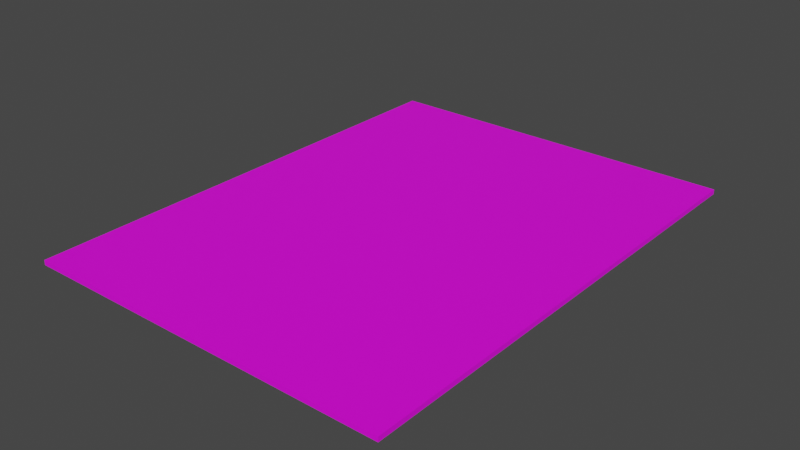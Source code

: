 # Source: BendingPaper.blend  (saved by Blender 4.1.24; exported with 4.5.12 LTS)
import bpy
from mathutils import Matrix  # noqa: F401  (used for matrix-valued properties, if any)

bpy.ops.wm.read_factory_settings(use_empty=True)
scene = bpy.context.scene
scene.name = 'Scene'

# ---- collections
col_collection = bpy.data.collections.new('Collection'); scene.collection.children.link(col_collection)

# ---- images (referenced by path relative to the original .blend; pixels are not part of the script)
import os
ASSET_DIR = os.environ.get("B2B_ASSET_DIR", "")  # directory of the original .blend (textures are referenced by path, not embedded)
HERE = os.path.dirname(os.path.abspath(__file__))  # packed textures are extracted next to this script under _unpacked/

def load_image(name, relpath, width, height, colorspace="sRGB"):
    """Load a texture the original file referenced (path relative to the .blend, or extracted next to this script)."""
    p = next((c for c in (os.path.join(HERE, relpath), os.path.join(ASSET_DIR, relpath)) if relpath and os.path.exists(c)), "")
    if p:
        img = bpy.data.images.load(p, check_existing=True)
        img.name = name
    else:  # same state as the original file: an image datablock whose file is absent (Cycles renders it pink)
        img = bpy.data.images.new(name, width, height)
        img.source = "FILE"
        img.filepath = "//" + (relpath or name)
    img.colorspace_settings.name = colorspace
    return img
img_diary_page_test_png = load_image('diary_page_test.png', 'diary_page_test.png', 1024, 1024, 'sRGB')

# ---- materials (node trees are filled in below, after node groups)
mat_material_001 = bpy.data.materials.new('Material.001')
mat_material_001.use_transparent_shadow = False

# ---- material node trees
mat_material_001.use_nodes = True; mat_material_001.node_tree.nodes.clear()
_N = mat_material_001.node_tree.nodes; _L = mat_material_001.node_tree.links
n0 = _N.new('ShaderNodeBsdfPrincipled'); n0.name = 'Principled BSDF'; n0.location = (10, 300)
n0.distribution = 'GGX'
n0.subsurface_method = 'BURLEY'
n0.inputs[3].default_value = 1.45
n0.inputs[27].default_value = (0.0, 0.0, 0.0, 1.0)
n0.inputs[28].default_value = 1.0
n1 = _N.new('ShaderNodeOutputMaterial'); n1.name = 'Material Output'; n1.location = (300, 300)
n2 = _N.new('ShaderNodeTexImage'); n2.name = 'Image Texture'; n2.location = (-280, 280)
n2.image = img_diary_page_test_png
n2.extension = 'EXTEND'
_L.new(n0.outputs[0], n1.inputs[0])
_L.new(n2.outputs[0], n0.inputs[0])
n1.is_active_output = True

# ---- world
world_world = bpy.data.worlds.new('World'); scene.world = world_world
world_world.use_nodes = True; world_world.node_tree.nodes.clear()
_N = world_world.node_tree.nodes; _L = world_world.node_tree.links
n0 = _N.new('ShaderNodeOutputWorld'); n0.name = 'World Output'; n0.location = (300, 300)
n1 = _N.new('ShaderNodeBackground'); n1.name = 'Background'; n1.location = (10, 300)
n1.inputs[0].default_value = (0.05088, 0.05088, 0.05088, 1.0)
_L.new(n1.outputs[0], n0.inputs[0])
n0.is_active_output = True
world_world.color = (0.05088, 0.05088, 0.05088)
world_world.use_sun_shadow = False
world_world.sun_shadow_jitter_overblur = 0.0

# ---- meshes
me_plane = bpy.data.meshes.new('Plane')
me_plane.from_pydata([(-1.0, -1.0, 0.0), (1.0, -1.0, 0.0), (-1.0, 1.0, 0.0), (1.0, 1.0, 0.0), (-1.0, 0.0, 0.0), (0.0, -1.0, 0.0), (1.0, 0.0, 0.0), (0.0, 1.0, 0.0), (-1.0, 0.0, -0.01944), (-1.0, -1.0, -0.01944), (0.0, -1.0, -0.01944), (1.0, -1.0, -0.01944), (1.0, 0.0, -0.01944), (1.0, 1.0, -0.01944), (0.0, 1.0, -0.01944), (-1.0, 1.0, -0.01944), (0.0, 0.0, -0.01944), (0.0, 0.0, 0.0)], [], [(4, 8, 9, 0), (6, 12, 13, 3), (2, 15, 8, 4), (1, 11, 12, 6), (16, 14, 13, 12), (8, 15, 14, 16), (9, 8, 16, 10), (10, 16, 12, 11), (3, 13, 14, 7), (0, 9, 10, 5), (7, 14, 15, 2), (5, 10, 11, 1), (7, 2, 4, 17), (4, 0, 5, 17), (5, 1, 6, 17), (6, 3, 7, 17)])
_uv = me_plane.uv_layers.new(name='UVMap')
_uv.uv.foreach_set('vector', [0.0, 0.0, 0.0, 0.0, 0.0, 0.0, 0.0, 0.0, 0.0, 0.0, 0.0, 0.0, 0.0, 0.0, 0.0, 0.0, 0.0, 0.0, 0.0, 0.0, 0.0, 0.0, 0.0, 0.0, 0.0, 0.0, 0.0, 0.0, 0.0, 0.0, 0.0, 0.0, 0.5, 0.5, 0.5, 0.8535, -4.452e-09, 0.8535, 5.738e-08, 0.5, 1.0, 0.5, 1.0, 0.8535, 0.5, 0.8535, 0.5, 0.5, 1.0, 0.1465, 1.0, 0.5, 0.5, 0.5, 0.5, 0.1465, 0.5, 0.1465, 0.5, 0.5, 5.738e-08, 0.5, 1.192e-07, 0.1465, 1.0, 1.0, 1.0, 1.0, 0.5, 1.0, 0.5, 1.0, 0.0, 0.0, 0.0, 0.0, 0.0, 0.0, 0.0, 0.0, 0.5, 1.0, 0.5, 1.0, 0.0, 1.0, 0.0, 1.0, 0.0, 0.0, 0.0, 0.0, 0.0, 0.0, 0.0, 0.0, 0.5, 0.8535, -4.452e-09, 0.8535, 5.738e-08, 0.5, 0.5, 0.5, 5.738e-08, 0.5, 1.192e-07, 0.1465, 0.5, 0.1465, 0.5, 0.5, 0.5, 0.1465, 1.0, 0.1465, 1.0, 0.5, 0.5, 0.5, 1.0, 0.5, 1.0, 0.8535, 0.5, 0.8535, 0.5, 0.5])
_ca = me_plane.color_attributes.new('Col', 'BYTE_COLOR', 'CORNER')
_ca.data.foreach_set('color', [1.0, 1.0, 1.0, 1.0, 1.0, 1.0, 1.0, 1.0, 1.0, 1.0, 1.0, 1.0, 1.0, 1.0, 1.0, 1.0, 1.0, 1.0, 1.0, 1.0, 1.0, 1.0, 1.0, 1.0, 1.0, 1.0, 1.0, 1.0, 1.0, 1.0, 1.0, 1.0, 1.0, 1.0, 1.0, 1.0, 1.0, 1.0, 1.0, 1.0, 1.0, 1.0, 1.0, 1.0, 1.0, 1.0, 1.0, 1.0, 1.0, 1.0, 1.0, 1.0, 1.0, 1.0, 1.0, 1.0, 1.0, 1.0, 1.0, 1.0, 1.0, 1.0, 1.0, 1.0, 1.0, 1.0, 1.0, 1.0, 1.0, 1.0, 1.0, 1.0, 1.0, 1.0, 1.0, 1.0, 1.0, 1.0, 1.0, 1.0, 1.0, 1.0, 1.0, 1.0, 1.0, 1.0, 1.0, 1.0, 1.0, 1.0, 1.0, 1.0, 1.0, 1.0, 1.0, 1.0, 1.0, 1.0, 1.0, 1.0, 1.0, 1.0, 1.0, 1.0, 1.0, 1.0, 1.0, 1.0, 1.0, 1.0, 1.0, 1.0, 1.0, 1.0, 1.0, 1.0, 1.0, 1.0, 1.0, 1.0, 1.0, 1.0, 1.0, 1.0, 1.0, 1.0, 1.0, 1.0, 1.0, 1.0, 1.0, 1.0, 1.0, 1.0, 1.0, 1.0, 1.0, 1.0, 1.0, 1.0, 1.0, 1.0, 1.0, 1.0, 1.0, 1.0, 1.0, 1.0, 1.0, 1.0, 1.0, 1.0, 1.0, 1.0, 1.0, 1.0, 1.0, 1.0, 1.0, 1.0, 1.0, 1.0, 1.0, 1.0, 1.0, 1.0, 1.0, 1.0, 1.0, 1.0, 1.0, 1.0, 1.0, 1.0, 1.0, 1.0, 1.0, 1.0, 1.0, 1.0, 1.0, 1.0, 1.0, 1.0, 1.0, 1.0, 1.0, 1.0, 1.0, 1.0, 1.0, 1.0, 1.0, 1.0, 1.0, 1.0, 1.0, 1.0, 1.0, 1.0, 1.0, 1.0, 1.0, 1.0, 1.0, 1.0, 1.0, 1.0, 1.0, 1.0, 1.0, 1.0, 1.0, 1.0, 1.0, 1.0, 1.0, 1.0, 1.0, 1.0, 1.0, 1.0, 1.0, 1.0, 1.0, 1.0, 1.0, 1.0, 1.0, 1.0, 1.0, 1.0, 1.0, 1.0, 1.0, 1.0, 1.0, 1.0, 1.0, 1.0, 1.0, 1.0, 1.0, 1.0, 1.0, 1.0, 1.0, 1.0, 1.0, 1.0, 1.0, 1.0, 1.0, 1.0, 1.0, 1.0])
me_plane.materials.append(mat_material_001)
me_plane.use_paint_bone_selection = False
me_plane.use_paint_mask_vertex = True
me_plane.update()
arm_armature_001 = bpy.data.armatures.new('Armature.001')  # bones are not reproduced

# ---- objects
ob_plane = bpy.data.objects.new('Plane', me_plane)
ob_armature_001 = bpy.data.objects.new('Armature.001', arm_armature_001)

# ---- transforms, parenting, visibility, modifiers, constraints
ob_plane.parent = ob_armature_001
ob_plane.location = (0.0, 0.0, 0.0)
ob_plane.lineart.crease_threshold = 0.0
_vg = ob_plane.vertex_groups.new(name='Bone7')
for _i, _w in zip([5, 10, 16, 17], [0.3333, 0.3333, 0.25, 0.1667]): _vg.add([_i], _w, 'REPLACE')
_vg = ob_plane.vertex_groups.new(name='Bone3')
for _i, _w in zip([4, 8, 16], [1.0, 0.9996, 0.25]): _vg.add([_i], _w, 'REPLACE')
_vg = ob_plane.vertex_groups.new(name='Bone4')
for _i, _w in zip([6, 12, 16], [1.0, 0.9996, 0.25]): _vg.add([_i], _w, 'REPLACE')
_vg = ob_plane.vertex_groups.new(name='Bone1')
for _i, _w in zip([0, 5, 9, 10, 17], [1.0, 0.3333, 0.9996, 0.3333, 0.1667]): _vg.add([_i], _w, 'REPLACE')
_vg = ob_plane.vertex_groups.new(name='Bone2')
for _i, _w in zip([1, 5, 10, 11, 17], [1.0, 0.3333, 0.3333, 0.9994, 0.1667]): _vg.add([_i], _w, 'REPLACE')
_vg = ob_plane.vertex_groups.new(name='Bone8')
for _i, _w in zip([7, 14, 16, 17], [0.3333, 0.3333, 0.25, 0.1667]): _vg.add([_i], _w, 'REPLACE')
_vg = ob_plane.vertex_groups.new(name='Bone5')
for _i, _w in zip([2, 7, 14, 15, 17], [1.0, 0.3333, 0.3333, 0.9994, 0.1667]): _vg.add([_i], _w, 'REPLACE')
_vg = ob_plane.vertex_groups.new(name='Bone6')
for _i, _w in zip([3, 7, 13, 14, 17], [1.0, 0.3333, 0.9996, 0.3333, 0.1667]): _vg.add([_i], _w, 'REPLACE')
_m = ob_plane.modifiers.new('Armature', 'ARMATURE')
_m = ob_plane.modifiers.new('Armature.001', 'ARMATURE')
_m.object = ob_armature_001
ob_armature_001.location = (0.0, 0.0, 0.0)
ob_armature_001.scale = (0.7575, 1.0, 1.0)
ob_armature_001.lineart.crease_threshold = 0.0

# ---- collection membership
col_collection.objects.link(ob_plane)
col_collection.objects.link(ob_armature_001)

# ---- scene / render settings (as saved in the file)
scene.frame_start = 1; scene.frame_end = 250; scene.frame_set(1)
scene.render.engine = 'BLENDER_EEVEE_NEXT'
scene.cycles.use_denoising = False
scene.cycles.samples = 128
scene.cycles.sampling_pattern = 'TABULATED_SOBOL'
scene.cycles.use_adaptive_sampling = False
scene.cycles.use_light_tree = False
scene.eevee.ray_tracing_options.trace_max_roughness = 0.0
scene.view_settings.view_transform = 'Filmic'
bpy.context.view_layer.update()

# ---- added for rendering (the .blend has no active camera and no usable light): camera, sun
cam_auto = bpy.data.cameras.new('AutoCamera')
cam_auto.lens = 50.0
cam_auto.sensor_width = 36.0
cam_auto.clip_end = 1000.0
ob_auto_camera = bpy.data.objects.new('AutoCamera', cam_auto)
scene.collection.objects.link(ob_auto_camera)
ob_auto_camera.location = (2.3215, -2.7858, 1.84748)
ob_auto_camera.rotation_euler = (1.09748, -7.21219e-08, 0.694738)
scene.camera = ob_auto_camera
light_auto_sun = bpy.data.lights.new('AutoSun', 'SUN')
light_auto_sun.energy = 3.0
light_auto_sun.angle = 0.0523599
ob_auto_sun = bpy.data.objects.new('AutoSun', light_auto_sun)
scene.collection.objects.link(ob_auto_sun)
ob_auto_sun.rotation_euler = (0.872665, 0.174533, 0.523599)
bpy.context.view_layer.update()
